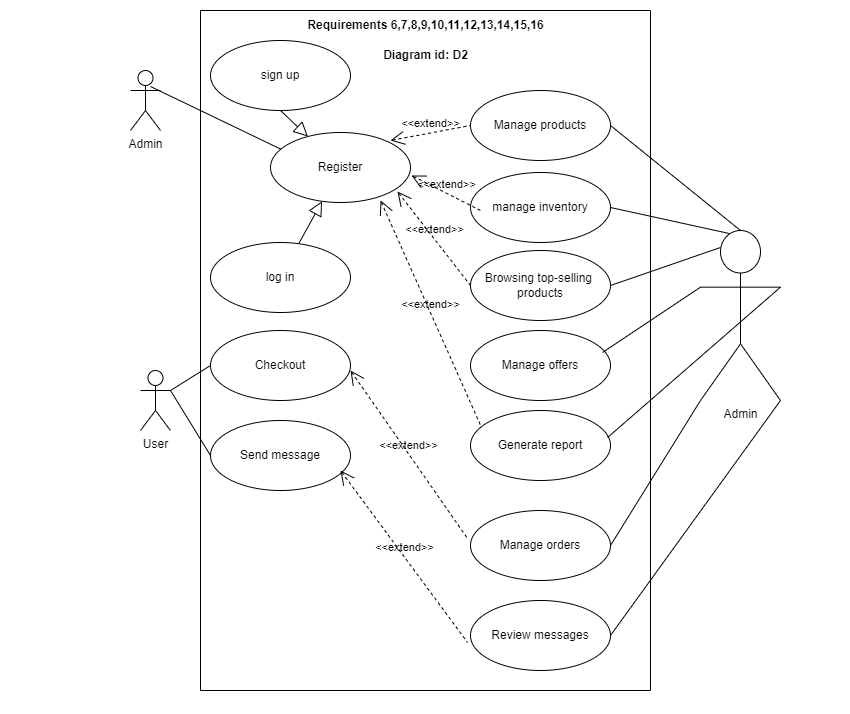

The diagram above was exported from draw.io. Its source (the exported page's mxGraphModel, read from the mxfile embedded in the PNG):
<mxGraphModel dx="880" dy="478" grid="1" gridSize="10" guides="1" tooltips="1" connect="1" arrows="1" fold="1" page="1" pageScale="1" pageWidth="850" pageHeight="1100" math="0" shadow="0">
  <root>
    <mxCell id="0" />
    <mxCell id="1" parent="0" />
    <mxCell id="Rvhk6hOwMODUud62i3Vz-1" value="Admin" style="shape=umlActor;verticalLabelPosition=bottom;verticalAlign=top;html=1;outlineConnect=0;" parent="1" vertex="1">
      <mxGeometry x="130" y="70" width="30" height="60" as="geometry" />
    </mxCell>
    <mxCell id="Rvhk6hOwMODUud62i3Vz-19" value="" style="endArrow=none;html=1;rounded=0;exitX=0.667;exitY=0.267;exitDx=0;exitDy=0;exitPerimeter=0;entryX=0.079;entryY=0.243;entryDx=0;entryDy=0;entryPerimeter=0;" parent="1" source="Rvhk6hOwMODUud62i3Vz-1" edge="1" target="Rvhk6hOwMODUud62i3Vz-33">
      <mxGeometry width="50" height="50" relative="1" as="geometry">
        <mxPoint x="210" y="110" as="sourcePoint" />
        <mxPoint x="272.94000000000005" y="144.99" as="targetPoint" />
      </mxGeometry>
    </mxCell>
    <mxCell id="Rvhk6hOwMODUud62i3Vz-21" value="User" style="shape=umlActor;verticalLabelPosition=bottom;verticalAlign=top;html=1;outlineConnect=0;" parent="1" vertex="1">
      <mxGeometry x="140" y="370" width="30" height="60" as="geometry" />
    </mxCell>
    <mxCell id="Rvhk6hOwMODUud62i3Vz-22" value="Admin" style="shape=umlActor;verticalLabelPosition=bottom;verticalAlign=top;html=1;outlineConnect=0;" parent="1" vertex="1">
      <mxGeometry x="700" y="230" width="80" height="170" as="geometry" />
    </mxCell>
    <mxCell id="Rvhk6hOwMODUud62i3Vz-23" value="" style="edgeStyle=none;html=1;endArrow=none;verticalAlign=bottom;rounded=0;exitX=1;exitY=0.5;exitDx=0;exitDy=0;entryX=0.5;entryY=0;entryDx=0;entryDy=0;entryPerimeter=0;" parent="1" target="Rvhk6hOwMODUud62i3Vz-22" edge="1" source="Rvhk6hOwMODUud62i3Vz-32">
      <mxGeometry width="160" relative="1" as="geometry">
        <mxPoint x="610" y="155" as="sourcePoint" />
        <mxPoint x="710" y="90" as="targetPoint" />
      </mxGeometry>
    </mxCell>
    <mxCell id="Rvhk6hOwMODUud62i3Vz-14" value="" style="edgeStyle=none;html=1;endArrow=none;verticalAlign=bottom;rounded=0;entryX=0.25;entryY=0.1;entryDx=0;entryDy=0;entryPerimeter=0;exitX=1;exitY=0.5;exitDx=0;exitDy=0;" parent="1" target="Rvhk6hOwMODUud62i3Vz-22" edge="1" source="Rvhk6hOwMODUud62i3Vz-36">
      <mxGeometry width="160" relative="1" as="geometry">
        <mxPoint x="610" y="395" as="sourcePoint" />
        <mxPoint x="770" y="420" as="targetPoint" />
      </mxGeometry>
    </mxCell>
    <mxCell id="Rvhk6hOwMODUud62i3Vz-27" value="" style="swimlane;startSize=0;" parent="1" vertex="1">
      <mxGeometry x="200" y="10" width="450" height="680" as="geometry" />
    </mxCell>
    <mxCell id="Rvhk6hOwMODUud62i3Vz-28" value="" style="edgeStyle=none;html=1;endArrow=block;endFill=0;endSize=12;verticalAlign=bottom;rounded=0;exitX=0.5;exitY=1;exitDx=0;exitDy=0;" parent="Rvhk6hOwMODUud62i3Vz-27" source="Rvhk6hOwMODUud62i3Vz-31" target="Rvhk6hOwMODUud62i3Vz-33" edge="1">
      <mxGeometry width="160" relative="1" as="geometry">
        <mxPoint x="255" y="192" as="sourcePoint" />
        <mxPoint x="180" y="192" as="targetPoint" />
        <Array as="points" />
      </mxGeometry>
    </mxCell>
    <mxCell id="Rvhk6hOwMODUud62i3Vz-29" value="log in" style="ellipse;whiteSpace=wrap;html=1;" parent="Rvhk6hOwMODUud62i3Vz-27" vertex="1">
      <mxGeometry x="10" y="232" width="140" height="70" as="geometry" />
    </mxCell>
    <mxCell id="Rvhk6hOwMODUud62i3Vz-30" value="" style="edgeStyle=none;html=1;endArrow=block;endFill=0;endSize=12;verticalAlign=bottom;rounded=0;" parent="Rvhk6hOwMODUud62i3Vz-27" source="Rvhk6hOwMODUud62i3Vz-29" target="Rvhk6hOwMODUud62i3Vz-33" edge="1">
      <mxGeometry width="160" relative="1" as="geometry">
        <mxPoint x="180" y="202" as="sourcePoint" />
        <mxPoint x="127.42640687119297" y="130.28427124746202" as="targetPoint" />
      </mxGeometry>
    </mxCell>
    <mxCell id="Rvhk6hOwMODUud62i3Vz-31" value="sign up" style="ellipse;whiteSpace=wrap;html=1;" parent="Rvhk6hOwMODUud62i3Vz-27" vertex="1">
      <mxGeometry x="10" y="30" width="140" height="70" as="geometry" />
    </mxCell>
    <mxCell id="Rvhk6hOwMODUud62i3Vz-32" value="Manage products" style="ellipse;whiteSpace=wrap;html=1;" parent="Rvhk6hOwMODUud62i3Vz-27" vertex="1">
      <mxGeometry x="270" y="80" width="140" height="70" as="geometry" />
    </mxCell>
    <mxCell id="Rvhk6hOwMODUud62i3Vz-33" value="Register" style="ellipse;whiteSpace=wrap;html=1;" parent="Rvhk6hOwMODUud62i3Vz-27" vertex="1">
      <mxGeometry x="70" y="122" width="140" height="70" as="geometry" />
    </mxCell>
    <mxCell id="Rvhk6hOwMODUud62i3Vz-34" value="Manage orders" style="ellipse;whiteSpace=wrap;html=1;" parent="Rvhk6hOwMODUud62i3Vz-27" vertex="1">
      <mxGeometry x="270" y="500" width="140" height="70" as="geometry" />
    </mxCell>
    <mxCell id="Rvhk6hOwMODUud62i3Vz-35" value="manage inventory" style="ellipse;whiteSpace=wrap;html=1;" parent="Rvhk6hOwMODUud62i3Vz-27" vertex="1">
      <mxGeometry x="270" y="162" width="140" height="70" as="geometry" />
    </mxCell>
    <mxCell id="Rvhk6hOwMODUud62i3Vz-36" value="Browsing top-selling&amp;nbsp;&lt;br&gt;products" style="ellipse;whiteSpace=wrap;html=1;" parent="Rvhk6hOwMODUud62i3Vz-27" vertex="1">
      <mxGeometry x="270" y="240" width="140" height="70" as="geometry" />
    </mxCell>
    <mxCell id="Rvhk6hOwMODUud62i3Vz-43" value="Manage offers" style="ellipse;whiteSpace=wrap;html=1;" parent="Rvhk6hOwMODUud62i3Vz-27" vertex="1">
      <mxGeometry x="270" y="320" width="140" height="70" as="geometry" />
    </mxCell>
    <mxCell id="Rvhk6hOwMODUud62i3Vz-44" value="&lt;b&gt;Requirements 6,7,8,9,10,11,12,13,14,15,16&lt;/b&gt;" style="text;html=1;align=center;verticalAlign=middle;resizable=0;points=[];autosize=1;strokeColor=none;fillColor=none;" parent="Rvhk6hOwMODUud62i3Vz-27" vertex="1">
      <mxGeometry x="95" width="260" height="30" as="geometry" />
    </mxCell>
    <mxCell id="Rvhk6hOwMODUud62i3Vz-45" value="&lt;b&gt;Diagram id: D2&lt;/b&gt;" style="text;html=1;align=center;verticalAlign=middle;resizable=0;points=[];autosize=1;strokeColor=none;fillColor=none;" parent="Rvhk6hOwMODUud62i3Vz-27" vertex="1">
      <mxGeometry x="170" y="30" width="110" height="30" as="geometry" />
    </mxCell>
    <mxCell id="Rvhk6hOwMODUud62i3Vz-47" value="Generate report" style="ellipse;whiteSpace=wrap;html=1;" parent="Rvhk6hOwMODUud62i3Vz-27" vertex="1">
      <mxGeometry x="270" y="400" width="140" height="70" as="geometry" />
    </mxCell>
    <mxCell id="Rvhk6hOwMODUud62i3Vz-49" value="Review messages" style="ellipse;whiteSpace=wrap;html=1;" parent="Rvhk6hOwMODUud62i3Vz-27" vertex="1">
      <mxGeometry x="270" y="590" width="140" height="70" as="geometry" />
    </mxCell>
    <mxCell id="Rvhk6hOwMODUud62i3Vz-51" value="Checkout" style="ellipse;whiteSpace=wrap;html=1;" parent="Rvhk6hOwMODUud62i3Vz-27" vertex="1">
      <mxGeometry x="10" y="320" width="140" height="70" as="geometry" />
    </mxCell>
    <mxCell id="Rvhk6hOwMODUud62i3Vz-52" value="Send message" style="ellipse;whiteSpace=wrap;html=1;" parent="Rvhk6hOwMODUud62i3Vz-27" vertex="1">
      <mxGeometry x="10" y="410" width="140" height="70" as="geometry" />
    </mxCell>
    <mxCell id="5ZnQuV32HpGWNa6iAZ5V-1" value="&amp;lt;&amp;lt;extend&amp;gt;&amp;gt;" style="edgeStyle=none;html=1;startArrow=open;endArrow=none;startSize=12;verticalAlign=bottom;dashed=1;labelBackgroundColor=none;rounded=0;entryX=0;entryY=0.5;entryDx=0;entryDy=0;" edge="1" parent="Rvhk6hOwMODUud62i3Vz-27" target="Rvhk6hOwMODUud62i3Vz-32">
      <mxGeometry width="160" relative="1" as="geometry">
        <mxPoint x="190" y="130" as="sourcePoint" />
        <mxPoint x="350" y="130" as="targetPoint" />
      </mxGeometry>
    </mxCell>
    <mxCell id="5ZnQuV32HpGWNa6iAZ5V-2" value="&amp;lt;&amp;lt;extend&amp;gt;&amp;gt;" style="edgeStyle=none;html=1;startArrow=open;endArrow=none;startSize=12;verticalAlign=bottom;dashed=1;labelBackgroundColor=none;rounded=0;exitX=1.007;exitY=0.614;exitDx=0;exitDy=0;exitPerimeter=0;" edge="1" parent="Rvhk6hOwMODUud62i3Vz-27" source="Rvhk6hOwMODUud62i3Vz-33">
      <mxGeometry width="160" relative="1" as="geometry">
        <mxPoint x="120" y="200" as="sourcePoint" />
        <mxPoint x="280" y="200" as="targetPoint" />
      </mxGeometry>
    </mxCell>
    <mxCell id="5ZnQuV32HpGWNa6iAZ5V-3" value="&amp;lt;&amp;lt;extend&amp;gt;&amp;gt;" style="edgeStyle=none;html=1;startArrow=open;endArrow=none;startSize=12;verticalAlign=bottom;dashed=1;labelBackgroundColor=none;rounded=0;entryX=0;entryY=0.5;entryDx=0;entryDy=0;exitX=0.907;exitY=0.843;exitDx=0;exitDy=0;exitPerimeter=0;" edge="1" parent="Rvhk6hOwMODUud62i3Vz-27" source="Rvhk6hOwMODUud62i3Vz-33" target="Rvhk6hOwMODUud62i3Vz-36">
      <mxGeometry width="160" relative="1" as="geometry">
        <mxPoint x="170" y="190" as="sourcePoint" />
        <mxPoint x="330" y="190" as="targetPoint" />
      </mxGeometry>
    </mxCell>
    <mxCell id="5ZnQuV32HpGWNa6iAZ5V-4" value="&amp;lt;&amp;lt;extend&amp;gt;&amp;gt;" style="edgeStyle=none;html=1;startArrow=open;endArrow=none;startSize=12;verticalAlign=bottom;dashed=1;labelBackgroundColor=none;rounded=0;entryX=0.079;entryY=0.243;entryDx=0;entryDy=0;entryPerimeter=0;exitX=0.786;exitY=0.971;exitDx=0;exitDy=0;exitPerimeter=0;" edge="1" parent="Rvhk6hOwMODUud62i3Vz-27" source="Rvhk6hOwMODUud62i3Vz-33" target="Rvhk6hOwMODUud62i3Vz-47">
      <mxGeometry width="160" relative="1" as="geometry">
        <mxPoint x="130" y="190" as="sourcePoint" />
        <mxPoint x="290" y="190" as="targetPoint" />
      </mxGeometry>
    </mxCell>
    <mxCell id="5ZnQuV32HpGWNa6iAZ5V-5" value="&amp;lt;&amp;lt;extend&amp;gt;&amp;gt;" style="edgeStyle=none;html=1;startArrow=open;endArrow=none;startSize=12;verticalAlign=bottom;dashed=1;labelBackgroundColor=none;rounded=0;entryX=-0.021;entryY=0.4;entryDx=0;entryDy=0;entryPerimeter=0;" edge="1" parent="Rvhk6hOwMODUud62i3Vz-27" target="Rvhk6hOwMODUud62i3Vz-34">
      <mxGeometry width="160" relative="1" as="geometry">
        <mxPoint x="150" y="360" as="sourcePoint" />
        <mxPoint x="310" y="360" as="targetPoint" />
      </mxGeometry>
    </mxCell>
    <mxCell id="5ZnQuV32HpGWNa6iAZ5V-6" value="&amp;lt;&amp;lt;extend&amp;gt;&amp;gt;" style="edgeStyle=none;html=1;startArrow=open;endArrow=none;startSize=12;verticalAlign=bottom;dashed=1;labelBackgroundColor=none;rounded=0;entryX=-0.021;entryY=0.6;entryDx=0;entryDy=0;entryPerimeter=0;" edge="1" parent="Rvhk6hOwMODUud62i3Vz-27" target="Rvhk6hOwMODUud62i3Vz-49">
      <mxGeometry width="160" relative="1" as="geometry">
        <mxPoint x="140" y="460" as="sourcePoint" />
        <mxPoint x="300" y="460" as="targetPoint" />
      </mxGeometry>
    </mxCell>
    <mxCell id="Rvhk6hOwMODUud62i3Vz-38" value="" style="edgeStyle=none;html=1;endArrow=none;verticalAlign=bottom;rounded=0;exitX=1;exitY=0.5;exitDx=0;exitDy=0;entryX=0.363;entryY=0.018;entryDx=0;entryDy=0;entryPerimeter=0;" parent="1" source="Rvhk6hOwMODUud62i3Vz-35" target="Rvhk6hOwMODUud62i3Vz-22" edge="1">
      <mxGeometry width="160" relative="1" as="geometry">
        <mxPoint x="610" y="310" as="sourcePoint" />
        <mxPoint x="680" y="140" as="targetPoint" />
      </mxGeometry>
    </mxCell>
    <mxCell id="Rvhk6hOwMODUud62i3Vz-54" value="" style="edgeStyle=none;html=1;endArrow=none;verticalAlign=bottom;rounded=0;entryX=0;entryY=0.5;entryDx=0;entryDy=0;exitX=1;exitY=0.3333333333333333;exitDx=0;exitDy=0;exitPerimeter=0;" parent="1" source="Rvhk6hOwMODUud62i3Vz-21" target="Rvhk6hOwMODUud62i3Vz-51" edge="1">
      <mxGeometry width="160" relative="1" as="geometry">
        <mxPoint x="150" y="390" as="sourcePoint" />
        <mxPoint x="310" y="390" as="targetPoint" />
      </mxGeometry>
    </mxCell>
    <mxCell id="Rvhk6hOwMODUud62i3Vz-55" value="" style="edgeStyle=none;html=1;endArrow=none;verticalAlign=bottom;rounded=0;entryX=0;entryY=0.5;entryDx=0;entryDy=0;" parent="1" target="Rvhk6hOwMODUud62i3Vz-52" edge="1">
      <mxGeometry width="160" relative="1" as="geometry">
        <mxPoint x="170" y="390" as="sourcePoint" />
        <mxPoint x="330" y="390" as="targetPoint" />
      </mxGeometry>
    </mxCell>
    <mxCell id="Rvhk6hOwMODUud62i3Vz-37" value="" style="edgeStyle=none;html=1;endArrow=none;verticalAlign=bottom;rounded=0;exitX=1;exitY=0.5;exitDx=0;exitDy=0;entryX=0;entryY=1;entryDx=0;entryDy=0;entryPerimeter=0;" parent="1" source="Rvhk6hOwMODUud62i3Vz-34" edge="1" target="Rvhk6hOwMODUud62i3Vz-22">
      <mxGeometry width="160" relative="1" as="geometry">
        <mxPoint x="610" y="220" as="sourcePoint" />
        <mxPoint x="700" y="250" as="targetPoint" />
      </mxGeometry>
    </mxCell>
    <mxCell id="Rvhk6hOwMODUud62i3Vz-46" value="" style="endArrow=none;html=1;rounded=0;exitX=0.943;exitY=0.314;exitDx=0;exitDy=0;exitPerimeter=0;entryX=0;entryY=0.3333333333333333;entryDx=0;entryDy=0;entryPerimeter=0;" parent="1" source="Rvhk6hOwMODUud62i3Vz-43" edge="1" target="Rvhk6hOwMODUud62i3Vz-22">
      <mxGeometry width="50" height="50" relative="1" as="geometry">
        <mxPoint x="630" y="200" as="sourcePoint" />
        <mxPoint x="700" y="250" as="targetPoint" />
      </mxGeometry>
    </mxCell>
    <mxCell id="Rvhk6hOwMODUud62i3Vz-48" value="" style="edgeStyle=none;html=1;endArrow=none;verticalAlign=bottom;rounded=0;exitX=0.979;exitY=0.386;exitDx=0;exitDy=0;exitPerimeter=0;entryX=1;entryY=0.3333333333333333;entryDx=0;entryDy=0;entryPerimeter=0;" parent="1" source="Rvhk6hOwMODUud62i3Vz-47" edge="1" target="Rvhk6hOwMODUud62i3Vz-22">
      <mxGeometry width="160" relative="1" as="geometry">
        <mxPoint x="540" y="260" as="sourcePoint" />
        <mxPoint x="700" y="250" as="targetPoint" />
      </mxGeometry>
    </mxCell>
    <mxCell id="Rvhk6hOwMODUud62i3Vz-50" value="" style="edgeStyle=none;html=1;endArrow=none;verticalAlign=bottom;rounded=0;exitX=1;exitY=0.5;exitDx=0;exitDy=0;entryX=1;entryY=1;entryDx=0;entryDy=0;entryPerimeter=0;" parent="1" source="Rvhk6hOwMODUud62i3Vz-49" edge="1" target="Rvhk6hOwMODUud62i3Vz-22">
      <mxGeometry width="160" relative="1" as="geometry">
        <mxPoint x="540" y="260" as="sourcePoint" />
        <mxPoint x="700" y="250" as="targetPoint" />
      </mxGeometry>
    </mxCell>
  </root>
</mxGraphModel>